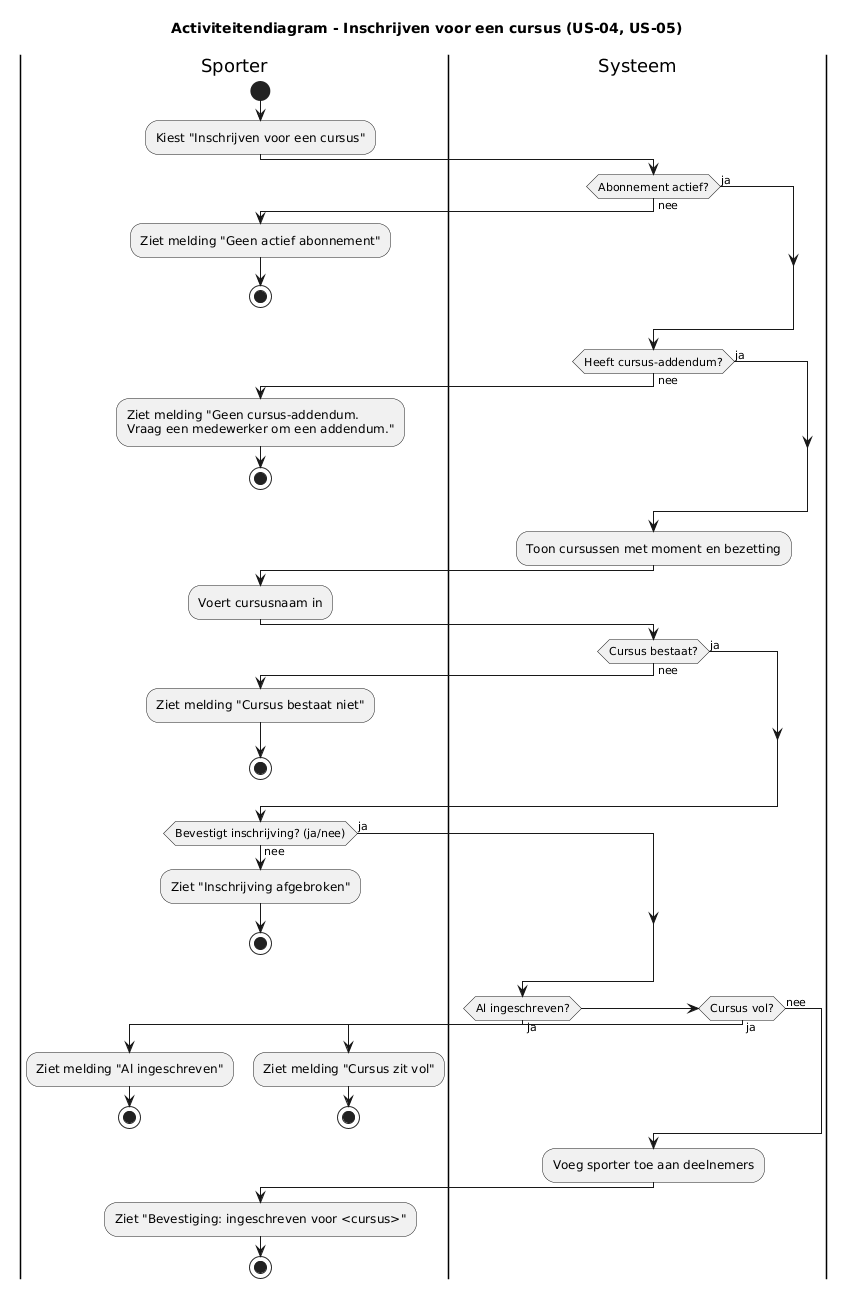

The diagram above was rendered by PlantUML. Its source (embedded in the PNG):
@startuml
title Activiteitendiagram - Inschrijven voor een cursus (US-04, US-05)

|Sporter|
start
:Kiest "Inschrijven voor een cursus";

|Systeem|
if (Abonnement actief?) then (nee)
  |Sporter|
  :Ziet melding "Geen actief abonnement";
  stop
else (ja)
endif

|Systeem|
if (Heeft cursus-addendum?) then (nee)
  |Sporter|
  :Ziet melding "Geen cursus-addendum.
  Vraag een medewerker om een addendum.";
  stop
else (ja)
endif

|Systeem|
:Toon cursussen met moment en bezetting;

|Sporter|
:Voert cursusnaam in;

|Systeem|
if (Cursus bestaat?) then (nee)
  |Sporter|
  :Ziet melding "Cursus bestaat niet";
  stop
else (ja)
endif

|Sporter|
if (Bevestigt inschrijving? (ja/nee)) then (nee)
  :Ziet "Inschrijving afgebroken";
  stop
else (ja)
endif

|Systeem|
if (Al ingeschreven?) then (ja)
  |Sporter|
  :Ziet melding "Al ingeschreven";
  stop
elseif (Cursus vol?) then (ja)
  |Sporter|
  :Ziet melding "Cursus zit vol";
  stop
else (nee)
endif

|Systeem|
:Voeg sporter toe aan deelnemers;

|Sporter|
:Ziet "Bevestiging: ingeschreven voor <cursus>";
stop
@enduml